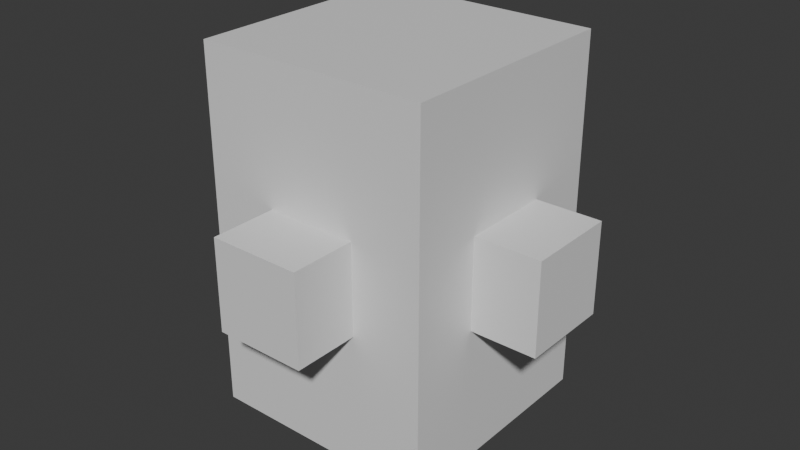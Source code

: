 # Source: cannon.blend  (saved by Blender 4.3.34; exported with 4.5.12 LTS)
import bpy
from mathutils import Matrix  # noqa: F401  (used for matrix-valued properties, if any)

bpy.ops.wm.read_factory_settings(use_empty=True)
scene = bpy.context.scene
scene.name = 'Scene'

# ---- collections
col_collection = bpy.data.collections.new('Collection'); scene.collection.children.link(col_collection)

# ---- materials (node trees are filled in below, after node groups)
mat_material = bpy.data.materials.new('Material')
mat_material.alpha_threshold = 0.0
mat_material.roughness = 0.5
mat_material.line_color = (0.0, 0.0, 0.0, 1.0)

# ---- material node trees
mat_material.use_nodes = True; mat_material.node_tree.nodes.clear()
_N = mat_material.node_tree.nodes; _L = mat_material.node_tree.links
n0 = _N.new('ShaderNodeOutputMaterial'); n0.name = 'Material Output'; n0.location = (300, 300)
n1 = _N.new('ShaderNodeBsdfPrincipled'); n1.name = 'Principled BSDF'; n1.location = (10, 300)
n1.inputs[3].default_value = 1.45
_L.new(n1.outputs[0], n0.inputs[0])
n0.is_active_output = True

# ---- world
world_world = bpy.data.worlds.new('World'); scene.world = world_world
world_world.use_nodes = True; world_world.node_tree.nodes.clear()
_N = world_world.node_tree.nodes; _L = world_world.node_tree.links
n0 = _N.new('ShaderNodeOutputWorld'); n0.name = 'World Output'; n0.location = (300, 300)
n1 = _N.new('ShaderNodeBackground'); n1.name = 'Background'; n1.location = (10, 300)
n1.inputs[0].default_value = (0.05088, 0.05088, 0.05088, 1.0)
_L.new(n1.outputs[0], n0.inputs[0])
n0.is_active_output = True
world_world.color = (0.05088, 0.05088, 0.05088)
world_world.sun_shadow_jitter_overblur = 0.0

# ---- meshes
me_cube = bpy.data.meshes.new('Cube')
me_cube.from_pydata([(1.0, 1.0, 1.0), (1.0, 1.0, -1.0), (1.0, -1.0, 1.0), (1.0, -1.0, -1.0), (-1.0, 1.0, 1.0), (-1.0, 1.0, -1.0), (-1.0, -1.0, 1.0), (-1.0, -1.0, -1.0)], [], [(0, 4, 6, 2), (3, 2, 6, 7), (7, 6, 4, 5), (5, 1, 3, 7), (1, 0, 2, 3), (5, 4, 0, 1)])
_uv = me_cube.uv_layers.new(name='UVMap')
_uv.uv.foreach_set('vector', [0.625, 0.5, 0.875, 0.5, 0.875, 0.75, 0.625, 0.75, 0.375, 0.75, 0.625, 0.75, 0.625, 1.0, 0.375, 1.0, 0.375, 0.0, 0.625, 0.0, 0.625, 0.25, 0.375, 0.25, 0.125, 0.5, 0.375, 0.5, 0.375, 0.75, 0.125, 0.75, 0.375, 0.5, 0.625, 0.5, 0.625, 0.75, 0.375, 0.75, 0.375, 0.25, 0.625, 0.25, 0.625, 0.5, 0.375, 0.5])
me_cube.materials.append(mat_material)
me_cube.use_mirror_vertex_groups = False
me_cube.update()
me_connon_x = bpy.data.meshes.new('connon_x')
me_connon_x.from_pydata([(1.0, 1.0, 1.0), (1.0, 1.0, -1.0), (1.0, -1.0, 1.0), (1.0, -1.0, -1.0), (-1.0, 1.0, 1.0), (-1.0, 1.0, -1.0), (-1.0, -1.0, 1.0), (-1.0, -1.0, -1.0)], [], [(0, 4, 6, 2), (3, 2, 6, 7), (7, 6, 4, 5), (5, 1, 3, 7), (1, 0, 2, 3), (5, 4, 0, 1)])
_uv = me_connon_x.uv_layers.new(name='UVMap')
_uv.uv.foreach_set('vector', [0.625, 0.5, 0.875, 0.5, 0.875, 0.75, 0.625, 0.75, 0.375, 0.75, 0.625, 0.75, 0.625, 1.0, 0.375, 1.0, 0.375, 0.0, 0.625, 0.0, 0.625, 0.25, 0.375, 0.25, 0.125, 0.5, 0.375, 0.5, 0.375, 0.75, 0.125, 0.75, 0.375, 0.5, 0.625, 0.5, 0.625, 0.75, 0.375, 0.75, 0.375, 0.25, 0.625, 0.25, 0.625, 0.5, 0.375, 0.5])
me_connon_x.materials.append(mat_material)
me_connon_x.use_mirror_vertex_groups = False
me_connon_x.update()
me_connon_y = bpy.data.meshes.new('connon_y')
me_connon_y.from_pydata([(1.0, 1.0, 1.0), (1.0, 1.0, -1.0), (1.0, -1.0, 1.0), (1.0, -1.0, -1.0), (-1.0, 1.0, 1.0), (-1.0, 1.0, -1.0), (-1.0, -1.0, 1.0), (-1.0, -1.0, -1.0)], [], [(0, 4, 6, 2), (3, 2, 6, 7), (7, 6, 4, 5), (5, 1, 3, 7), (1, 0, 2, 3), (5, 4, 0, 1)])
_uv = me_connon_y.uv_layers.new(name='UVMap')
_uv.uv.foreach_set('vector', [0.625, 0.5, 0.875, 0.5, 0.875, 0.75, 0.625, 0.75, 0.375, 0.75, 0.625, 0.75, 0.625, 1.0, 0.375, 1.0, 0.375, 0.0, 0.625, 0.0, 0.625, 0.25, 0.375, 0.25, 0.125, 0.5, 0.375, 0.5, 0.375, 0.75, 0.125, 0.75, 0.375, 0.5, 0.625, 0.5, 0.625, 0.75, 0.375, 0.75, 0.375, 0.25, 0.625, 0.25, 0.625, 0.5, 0.375, 0.5])
me_connon_y.materials.append(mat_material)
me_connon_y.use_mirror_vertex_groups = False
me_connon_y.update()

# ---- objects
ob_cube = bpy.data.objects.new('Cube', me_cube)
ob_cannon_x = bpy.data.objects.new('cannon_x', me_connon_x)
ob_cannon_y = bpy.data.objects.new('cannon_y', me_connon_y)

# ---- transforms, parenting, visibility, modifiers, constraints
ob_cube.location = (0.0, 0.0, 0.0)
ob_cube.scale = (3.662, 3.662, 5.722)
ob_cube.lock_rotations_4d = False
ob_cube.empty_display_type = 'ARROWS'
ob_cube.lineart.crease_threshold = 0.0
ob_cannon_x.location = (0.0, 0.0, 0.0)
ob_cannon_x.scale = (5.722, 1.431, 1.431)
ob_cannon_x.lock_rotations_4d = False
ob_cannon_x.empty_display_type = 'ARROWS'
ob_cannon_x.lineart.crease_threshold = 0.0
ob_cannon_y.location = (0.0, 0.0, 0.0)
ob_cannon_y.rotation_euler = (0.0, -0.0, 1.571)
ob_cannon_y.scale = (5.722, 1.431, 1.431)
ob_cannon_y.lock_rotations_4d = False
ob_cannon_y.empty_display_type = 'ARROWS'
ob_cannon_y.lineart.crease_threshold = 0.0

# ---- collection membership
col_collection.objects.link(ob_cube)
col_collection.objects.link(ob_cannon_x)
col_collection.objects.link(ob_cannon_y)

# ---- scene / render settings (as saved in the file)
scene.frame_start = 1; scene.frame_end = 250; scene.frame_set(0)
scene.render.engine = 'BLENDER_EEVEE_NEXT'
bpy.context.view_layer.update()

# ---- added for rendering (the .blend has no active camera and no usable light): camera, sun
cam_auto = bpy.data.cameras.new('AutoCamera')
cam_auto.lens = 50.0
cam_auto.sensor_width = 36.0
cam_auto.clip_end = 1000.0
ob_auto_camera = bpy.data.objects.new('AutoCamera', cam_auto)
scene.collection.objects.link(ob_auto_camera)
ob_auto_camera.location = (18.3408, -22.009, 14.6727)
ob_auto_camera.rotation_euler = (1.09748, -7.21219e-08, 0.694738)
scene.camera = ob_auto_camera
light_auto_sun = bpy.data.lights.new('AutoSun', 'SUN')
light_auto_sun.energy = 3.0
light_auto_sun.angle = 0.0523599
ob_auto_sun = bpy.data.objects.new('AutoSun', light_auto_sun)
scene.collection.objects.link(ob_auto_sun)
ob_auto_sun.rotation_euler = (0.872665, 0.174533, 0.523599)
bpy.context.view_layer.update()
